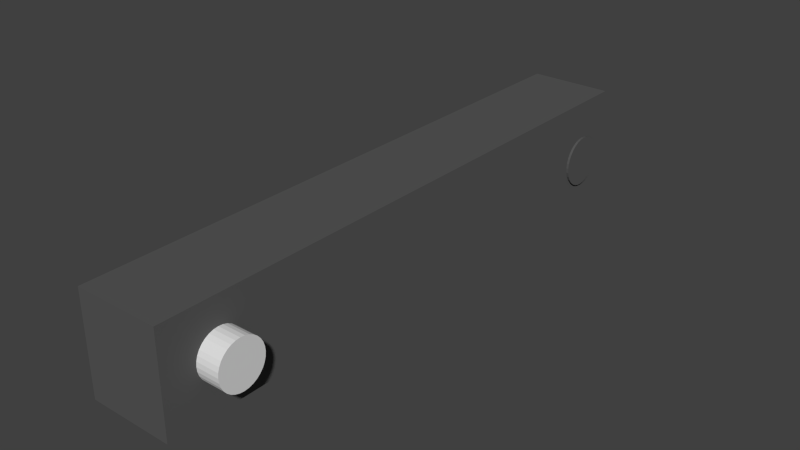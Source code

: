 # Source: arm-2-model.blend  (saved by Blender 2.69.0; exported with 4.5.12 LTS)
import bpy
from mathutils import Matrix  # noqa: F401  (used for matrix-valued properties, if any)

bpy.ops.wm.read_factory_settings(use_empty=True)
scene = bpy.context.scene
scene.name = 'Scene'

# ---- collections
col_collection_1 = bpy.data.collections.new('Collection 1'); scene.collection.children.link(col_collection_1)

# ---- materials (node trees are filled in below, after node groups)
mat_mat_0x535e638 = bpy.data.materials.new('Mat-0x535e638')
mat_mat_0x535e638.alpha_threshold = 0.0
mat_mat_0x535e638.use_transparent_shadow = False
mat_mat_0x535e638.diffuse_color = (0.7529, 0.7529, 0.7529, 1.0)
mat_mat_0x535e638.specular_color = (0.3765, 0.3765, 0.3765)
mat_mat_0x535e638.roughness = 0.5
mat_mat_0x535e638.line_color = (0.0, 0.0, 0.0, 1.0)
mat_mat_0x6fdfb60 = bpy.data.materials.new('Mat-0x6fdfb60')
mat_mat_0x6fdfb60.alpha_threshold = 0.0
mat_mat_0x6fdfb60.use_transparent_shadow = False
mat_mat_0x6fdfb60.diffuse_color = (0.1, 0.1, 0.1, 1.0)
mat_mat_0x6fdfb60.specular_color = (0.3765, 0.3765, 0.3765)
mat_mat_0x6fdfb60.roughness = 0.5
mat_mat_0x6fdfb60.line_color = (0.0, 0.0, 0.0, 1.0)

# ---- material node trees

# ---- world
world_world = bpy.data.worlds.new('World'); scene.world = world_world
world_world.color = (0.05088, 0.05088, 0.05088)
world_world.use_sun_shadow = False
world_world.sun_shadow_jitter_overblur = 0.0
world_world.cycles.sampling_method = 'MANUAL'
world_world.cycles.sample_map_resolution = 256

# ---- meshes
me_plane_002 = bpy.data.meshes.new('Plane.002')
me_plane_002.from_pydata([(0.0, 0.0, 0.0)], [], [])
me_plane_002.use_remesh_preserve_volume = False
me_plane_002.use_remesh_preserve_attributes = False
me_plane_002.use_mirror_vertex_groups = False
me_plane_002.update()
me_plane_001 = bpy.data.meshes.new('Plane.001')
me_plane_001.from_pydata([(0.0, 0.0, 0.0)], [], [])
me_plane_001.use_remesh_preserve_volume = False
me_plane_001.use_remesh_preserve_attributes = False
me_plane_001.use_mirror_vertex_groups = False
me_plane_001.update()
me_plane = bpy.data.meshes.new('Plane')
me_plane.from_pydata([(0.0, 0.0, 0.0)], [], [])
me_plane.use_remesh_preserve_volume = False
me_plane.use_remesh_preserve_attributes = False
me_plane.use_mirror_vertex_groups = False
me_plane.update()
me_cylinder_004 = bpy.data.meshes.new('Cylinder.004')
me_cylinder_004.from_pydata([(-1.0, 2.0, 1.357e-06), (1.0, 2.0, -1.366e-06), (-1.0, 1.962, -0.3902), (1.0, 1.962, -0.3902), (-1.0, 1.848, -0.7654), (1.0, 1.848, -0.7654), (-1.0, 1.663, -1.111), (1.0, 1.663, -1.111), (-1.0, 1.414, -1.414), (1.0, 1.414, -1.414), (-1.0, 1.111, -1.663), (1.0, 1.111, -1.663), (-1.0, 0.7654, -1.848), (1.0, 0.7654, -1.848), (-1.0, 0.3902, -1.962), (1.0, 0.3902, -1.962), (-1.0, 1.754e-07, -2.0), (1.0, 1.172e-07, -2.0), (-1.0, -0.3902, -1.962), (1.0, -0.3902, -1.962), (-1.0, -0.7654, -1.848), (1.0, -0.7654, -1.848), (-1.0, -1.111, -1.663), (1.0, -1.111, -1.663), (-1.0, -1.414, -1.414), (1.0, -1.414, -1.414), (-1.0, -1.663, -1.111), (1.0, -1.663, -1.111), (-1.0, -1.848, -0.7654), (1.0, -1.848, -0.7654), (-1.0, -1.962, -0.3902), (1.0, -1.962, -0.3902), (-1.0, -2.0, 2.018e-06), (1.0, -2.0, -7.052e-07), (-1.0, -1.962, 0.3902), (1.0, -1.962, 0.3902), (-1.0, -1.848, 0.7654), (1.0, -1.848, 0.7654), (-1.0, -1.663, 1.111), (1.0, -1.663, 1.111), (-1.0, -1.414, 1.414), (1.0, -1.414, 1.414), (-1.0, -1.111, 1.663), (1.0, -1.111, 1.663), (-1.0, -0.7654, 1.848), (1.0, -0.7654, 1.848), (-1.0, -0.3902, 1.962), (1.0, -0.3902, 1.962), (-1.0, 1.965e-06, 2.0), (1.0, 1.907e-06, 2.0), (-1.0, 0.3902, 1.962), (1.0, 0.3902, 1.962), (-1.0, 0.7654, 1.848), (1.0, 0.7654, 1.848), (-1.0, 1.111, 1.663), (1.0, 1.111, 1.663), (-1.0, 1.414, 1.414), (1.0, 1.414, 1.414), (-1.0, 1.663, 1.111), (1.0, 1.663, 1.111), (-1.0, 1.848, 0.7654), (1.0, 1.848, 0.7654), (-1.0, 1.962, 0.3902), (1.0, 1.962, 0.3902), (-8.3, -4.8, -4.3), (-8.3, 46.45, -4.3), (-1.0, 46.45, -4.3), (-1.0, -4.8, -4.3), (-8.3, -4.8, 4.3), (-8.3, 46.45, 4.3), (-1.0, 46.45, 4.3), (-1.0, -4.8, 4.3), (-1.0, 45.15, -1.3), (-0.8, 45.15, -1.3), (-1.0, 45.11, -1.739), (-0.8, 45.11, -1.739), (-1.0, 44.98, -2.161), (-0.8, 44.98, -2.161), (-1.0, 44.77, -2.55), (-0.8, 44.77, -2.55), (-1.0, 44.49, -2.891), (-0.8, 44.49, -2.891), (-1.0, 44.15, -3.171), (-0.8, 44.15, -3.171), (-1.0, 43.76, -3.379), (-0.8, 43.76, -3.379), (-1.0, 43.34, -3.507), (-0.8, 43.34, -3.507), (-1.0, 42.9, -3.55), (-0.8, 42.9, -3.55), (-1.0, 42.46, -3.507), (-0.8, 42.46, -3.507), (-1.0, 42.04, -3.379), (-0.8, 42.04, -3.379), (-1.0, 41.65, -3.171), (-0.8, 41.65, -3.171), (-1.0, 41.31, -2.891), (-0.8, 41.31, -2.891), (-1.0, 41.03, -2.55), (-0.8, 41.03, -2.55), (-1.0, 40.82, -2.161), (-0.8, 40.82, -2.161), (-1.0, 40.69, -1.739), (-0.8, 40.69, -1.739), (-1.0, 40.65, -1.3), (-0.8, 40.65, -1.3), (-1.0, 40.69, -0.861), (-0.8, 40.69, -0.8611), (-1.0, 40.82, -0.439), (-0.8, 40.82, -0.439), (-1.0, 41.03, -0.04997), (-0.8, 41.03, -0.04997), (-1.0, 41.31, 0.291), (-0.8, 41.31, 0.291), (-1.0, 41.65, 0.5708), (-0.8, 41.65, 0.5708), (-1.0, 42.04, 0.7787), (-0.8, 42.04, 0.7787), (-1.0, 42.46, 0.9068), (-0.8, 42.46, 0.9068), (-1.0, 42.9, 0.95), (-0.8, 42.9, 0.95), (-1.0, 43.34, 0.9068), (-0.8, 43.34, 0.9068), (-1.0, 43.76, 0.7787), (-0.8, 43.76, 0.7787), (-1.0, 44.15, 0.5708), (-0.8, 44.15, 0.5708), (-1.0, 44.49, 0.291), (-0.8, 44.49, 0.291), (-1.0, 44.77, -0.04997), (-0.8, 44.77, -0.04997), (-1.0, 44.98, -0.439), (-0.8, 44.98, -0.439), (-1.0, 45.11, -0.8611), (-0.8, 45.11, -0.8611)], [], [(0, 1, 3, 2), (2, 3, 5, 4), (4, 5, 7, 6), (6, 7, 9, 8), (8, 9, 11, 10), (10, 11, 13, 12), (12, 13, 15, 14), (14, 15, 17, 16), (16, 17, 19, 18), (18, 19, 21, 20), (20, 21, 23, 22), (22, 23, 25, 24), (24, 25, 27, 26), (26, 27, 29, 28), (28, 29, 31, 30), (30, 31, 33, 32), (32, 33, 35, 34), (34, 35, 37, 36), (36, 37, 39, 38), (38, 39, 41, 40), (40, 41, 43, 42), (42, 43, 45, 44), (44, 45, 47, 46), (46, 47, 49, 48), (48, 49, 51, 50), (50, 51, 53, 52), (52, 53, 55, 54), (54, 55, 57, 56), (56, 57, 59, 58), (58, 59, 61, 60), (3, 1, 63, 61, 59, 57, 55, 53, 51, 49, 47, 45, 43, 41, 39, 37, 35, 33, 31, 29, 27, 25, 23, 21, 19, 17, 15, 13, 11, 9, 7, 5), (62, 63, 1, 0), (60, 61, 63, 62), (0, 2, 4, 6, 8, 10, 12, 14, 16, 18, 20, 22, 24, 26, 28, 30, 32, 34, 36, 38, 40, 42, 44, 46, 48, 50, 52, 54, 56, 58, 60, 62), (68, 69, 65, 64), (69, 70, 66, 65), (70, 71, 67, 66), (71, 68, 64, 67), (64, 65, 66, 67), (71, 70, 69, 68), (72, 73, 75, 74), (74, 75, 77, 76), (76, 77, 79, 78), (78, 79, 81, 80), (80, 81, 83, 82), (82, 83, 85, 84), (84, 85, 87, 86), (86, 87, 89, 88), (88, 89, 91, 90), (90, 91, 93, 92), (92, 93, 95, 94), (94, 95, 97, 96), (96, 97, 99, 98), (98, 99, 101, 100), (100, 101, 103, 102), (102, 103, 105, 104), (104, 105, 107, 106), (106, 107, 109, 108), (108, 109, 111, 110), (110, 111, 113, 112), (112, 113, 115, 114), (114, 115, 117, 116), (116, 117, 119, 118), (118, 119, 121, 120), (120, 121, 123, 122), (122, 123, 125, 124), (124, 125, 127, 126), (126, 127, 129, 128), (128, 129, 131, 130), (130, 131, 133, 132), (75, 73, 135, 133, 131, 129, 127, 125, 123, 121, 119, 117, 115, 113, 111, 109, 107, 105, 103, 101, 99, 97, 95, 93, 91, 89, 87, 85, 83, 81, 79, 77), (134, 135, 73, 72), (132, 133, 135, 134), (72, 74, 76, 78, 80, 82, 84, 86, 88, 90, 92, 94, 96, 98, 100, 102, 104, 106, 108, 110, 112, 114, 116, 118, 120, 122, 124, 126, 128, 130, 132, 134)])
me_cylinder_004.polygons.foreach_set('material_index', [0, 0, 0, 0, 0, 0, 0, 0, 0, 0, 0, 0, 0, 0, 0, 0, 0, 0, 0, 0, 0, 0, 0, 0, 0, 0, 0, 0, 0, 0, 0, 0, 0, 0, 1, 1, 1, 1, 1, 1, 1, 1, 1, 1, 1, 1, 1, 1, 1, 1, 1, 1, 1, 1, 1, 1, 1, 1, 1, 1, 1, 1, 1, 1, 1, 1, 1, 1, 1, 1, 1, 1, 1, 1])
me_cylinder_004.materials.append(mat_mat_0x535e638)
me_cylinder_004.materials.append(mat_mat_0x6fdfb60)
me_cylinder_004.use_remesh_preserve_volume = False
me_cylinder_004.use_remesh_preserve_attributes = False
me_cylinder_004.use_mirror_vertex_groups = False
me_cylinder_004.update()

# ---- objects
ob_cog_arm3 = bpy.data.objects.new('COG_arm3', me_plane_002)
ob_cog_arm2 = bpy.data.objects.new('COG_arm2', me_plane_001)
ob_cog_arm1 = bpy.data.objects.new('COG_arm1', me_plane)
ob_joint2 = bpy.data.objects.new('joint2', me_cylinder_004)

# ---- transforms, parenting, visibility, modifiers, constraints
ob_cog_arm3.location = (-12.92, -4.85, 11.46)
ob_cog_arm3.hide_viewport = True
ob_cog_arm3.lineart.crease_threshold = 0.0
ob_cog_arm2.location = (-0.8, -44.65, 11.15)
ob_cog_arm2.hide_viewport = True
ob_cog_arm2.lineart.crease_threshold = 0.0
ob_cog_arm1.location = (10.6, -27.75, 15.1)
ob_cog_arm1.hide_viewport = True
ob_cog_arm1.lineart.crease_threshold = 0.0
ob_joint2.location = (0.0, 0.0, 0.0)
ob_joint2.lineart.crease_threshold = 0.0

# ---- collection membership
col_collection_1.objects.link(ob_cog_arm3)
col_collection_1.objects.link(ob_cog_arm2)
col_collection_1.objects.link(ob_cog_arm1)
col_collection_1.objects.link(ob_joint2)

# ---- scene / render settings (as saved in the file)
scene.frame_start = 1; scene.frame_end = 250; scene.frame_set(1)
scene.render.engine = 'BLENDER_EEVEE_NEXT'
scene.render.image_settings.color_mode = 'RGB'
scene.render.image_settings.compression = 90
scene.render.resolution_percentage = 50
scene.render.dither_intensity = 0.0
scene.render.bake_margin = 2
scene.render.bake_bias = 0.0
scene.cycles.use_denoising = False
scene.cycles.samples = 10
scene.cycles.sampling_pattern = 'TABULATED_SOBOL'
scene.cycles.light_sampling_threshold = 0.0
scene.cycles.use_adaptive_sampling = False
scene.cycles.use_light_tree = False
scene.cycles.blur_glossy = 0.0
scene.cycles.volume_bounces = 1
scene.cycles.pixel_filter_type = 'GAUSSIAN'
scene.cycles.sample_clamp_indirect = 0.0
scene.view_settings.view_transform = 'Standard'
bpy.context.view_layer.update()

# ---- added for rendering (the .blend has no active camera and no usable light): camera, sun
cam_auto = bpy.data.cameras.new('AutoCamera')
cam_auto.lens = 50.0
cam_auto.sensor_width = 36.0
cam_auto.clip_end = 1000.0
ob_auto_camera = bpy.data.objects.new('AutoCamera', cam_auto)
scene.collection.objects.link(ob_auto_camera)
ob_auto_camera.location = (45.1946, -37.7886, 39.0757)
ob_auto_camera.rotation_euler = (1.09748, -7.21219e-08, 0.694738)
scene.camera = ob_auto_camera
light_auto_sun = bpy.data.lights.new('AutoSun', 'SUN')
light_auto_sun.energy = 3.0
light_auto_sun.angle = 0.0523599
ob_auto_sun = bpy.data.objects.new('AutoSun', light_auto_sun)
scene.collection.objects.link(ob_auto_sun)
ob_auto_sun.rotation_euler = (0.872665, 0.174533, 0.523599)
bpy.context.view_layer.update()

